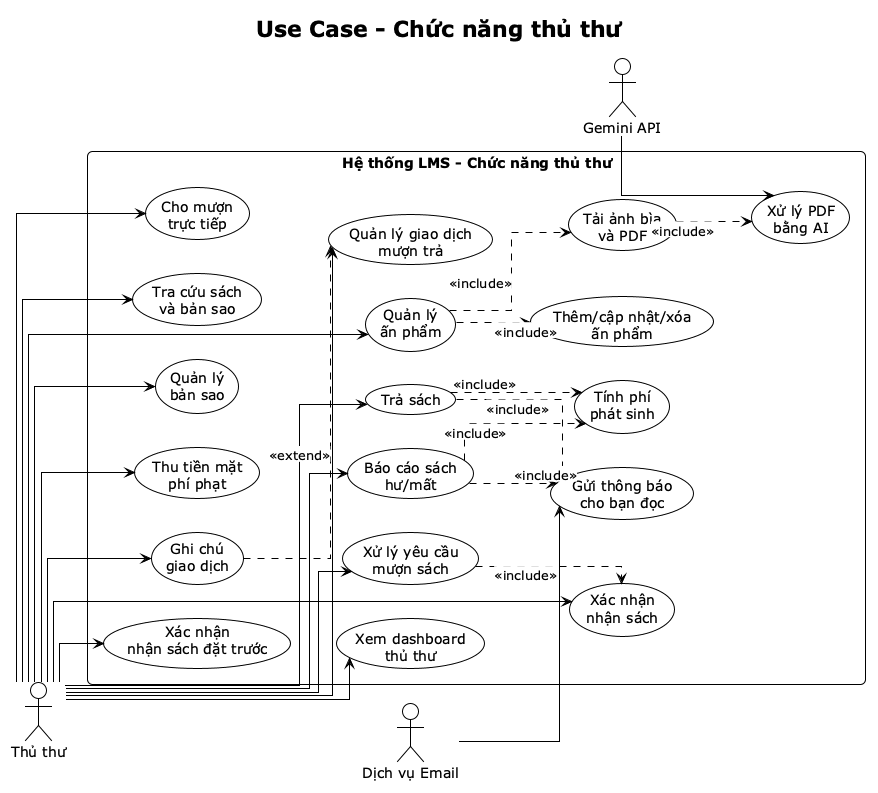

The diagram above was rendered by PlantUML. Its source (embedded in the PNG):
@startuml
!theme plain
title Use Case - Chức năng thủ thư

left to right direction
skinparam shadowing false
skinparam roundcorner 10
skinparam linetype ortho
skinparam ArrowMessageAlignment center
skinparam packageStyle rectangle
skinparam nodesep 34
skinparam ranksep 38

actor "Thủ thư" as Librarian
actor "Dịch vụ Email" as EmailService
actor "Gemini API" as Gemini

rectangle "Hệ thống LMS - Chức năng thủ thư" {
  usecase "Xem dashboard\nthủ thư" as UC_Dashboard
  usecase "Quản lý\nấn phẩm" as UC_ManagePublication
  usecase "Thêm/cập nhật/xóa\nấn phẩm" as UC_CRUDPublication
  usecase "Tải ảnh bìa\nvà PDF" as UC_UploadAssets
  usecase "Xử lý PDF\nbằng AI" as UC_ProcessPdfAI
  usecase "Quản lý\nbản sao" as UC_ManageItems
  usecase "Tra cứu sách\nvà bản sao" as UC_LookupBook
  usecase "Xử lý yêu cầu\nmượn sách" as UC_ProcessBorrowRequest
  usecase "Cho mượn\ntrực tiếp" as UC_DirectBorrow
  usecase "Xác nhận\nnhận sách" as UC_ConfirmPickup
  usecase "Xác nhận\nnhận sách đặt trước" as UC_ConfirmReservationPickup
  usecase "Trả sách" as UC_ReturnBook
  usecase "Tính phí\nphát sinh" as UC_CalculateFine
  usecase "Báo cáo sách\như/mất" as UC_ReportIssue
  usecase "Quản lý giao dịch\nmượn trả" as UC_ManageTransactions
  usecase "Ghi chú\ngiao dịch" as UC_TransactionNote
  usecase "Thu tiền mặt\nphí phạt" as UC_CashPayment
  usecase "Gửi thông báo\ncho bạn đọc" as UC_SendNotification
}

Librarian --> UC_Dashboard
Librarian --> UC_ManagePublication
Librarian --> UC_ManageItems
Librarian --> UC_LookupBook
Librarian --> UC_ProcessBorrowRequest
Librarian --> UC_DirectBorrow
Librarian --> UC_ConfirmPickup
Librarian --> UC_ConfirmReservationPickup
Librarian --> UC_ReturnBook
Librarian --> UC_ReportIssue
Librarian --> UC_ManageTransactions
Librarian --> UC_TransactionNote
Librarian --> UC_CashPayment

Gemini --> UC_ProcessPdfAI
EmailService --> UC_SendNotification

UC_ManagePublication ..> UC_CRUDPublication : <back:#FFFFFF><<include>></back>
UC_ManagePublication ..> UC_UploadAssets : <back:#FFFFFF><<include>></back>
UC_UploadAssets ..> UC_ProcessPdfAI : <back:#FFFFFF><<include>></back>
UC_ProcessBorrowRequest ..> UC_ConfirmPickup : <back:#FFFFFF><<include>></back>
UC_ReturnBook ..> UC_CalculateFine : <back:#FFFFFF><<include>></back>
UC_ReturnBook ..> UC_SendNotification : <back:#FFFFFF><<include>></back>
UC_ReportIssue ..> UC_CalculateFine : <back:#FFFFFF><<include>></back>
UC_ReportIssue ..> UC_SendNotification : <back:#FFFFFF><<include>></back>
UC_TransactionNote ..> UC_ManageTransactions : <back:#FFFFFF><<extend>></back>

UC_Dashboard -[hidden]right- UC_ManagePublication
UC_ManagePublication -[hidden]right- UC_ProcessBorrowRequest
UC_ProcessBorrowRequest -[hidden]right- UC_ReturnBook
UC_ReturnBook -[hidden]right- UC_ManageTransactions

@enduml